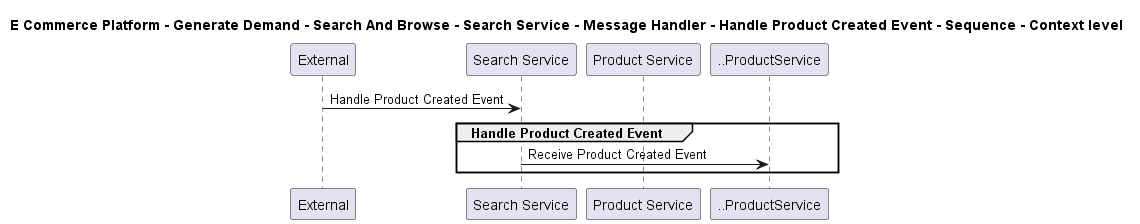

The diagram above was rendered by PlantUML. Its source (embedded in the PNG):
@startuml

title E Commerce Platform - Generate Demand - Search And Browse - Search Service - Message Handler - Handle Product Created Event - Sequence - Context level

participant "External" as C4InterFlow.SoftwareSystems.ExternalSystem
participant "Search Service" as ECommercePlatform.GenerateDemand.SearchAndBrowse.SoftwareSystems.SearchService
participant "Product Service" as ECommercePlatform.CreateProduct.ProductInformationManagement.SoftwareSystems.ProductService

C4InterFlow.SoftwareSystems.ExternalSystem -> ECommercePlatform.GenerateDemand.SearchAndBrowse.SoftwareSystems.SearchService : Handle Product Created Event
group Handle Product Created Event
ECommercePlatform.GenerateDemand.SearchAndBrowse.SoftwareSystems.SearchService -> ..ProductService : Receive Product Created Event
end


@enduml